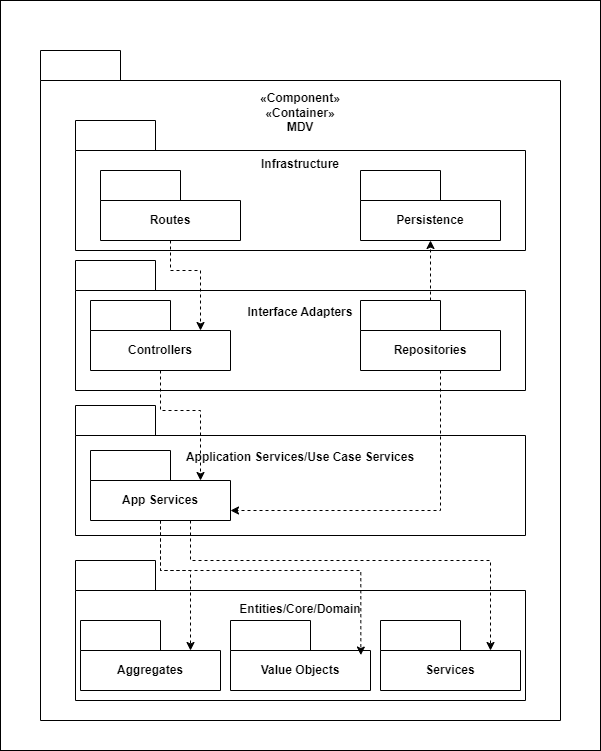

The diagram above was exported from draw.io. Its source (the exported page's mxGraphModel, read from the mxfile embedded in the PNG):
<mxGraphModel dx="1023" dy="779" grid="1" gridSize="10" guides="1" tooltips="1" connect="1" arrows="1" fold="1" page="1" pageScale="1" pageWidth="827" pageHeight="1169" math="0" shadow="0">
  <root>
    <mxCell id="0" />
    <mxCell id="2" value="Untitled Layer" parent="0" />
    <mxCell id="3" value="" style="rounded=0;whiteSpace=wrap;html=1;" parent="2" vertex="1">
      <mxGeometry x="350" y="370" width="120" height="60" as="geometry" />
    </mxCell>
    <mxCell id="4" value="" style="rounded=0;whiteSpace=wrap;html=1;" parent="2" vertex="1">
      <mxGeometry x="70" y="50" width="600" height="750" as="geometry" />
    </mxCell>
    <mxCell id="1" parent="0" />
    <mxCell id="weTy9TFO6DfbXXaI_5BX-1" value="&lt;div&gt;«Component»&lt;/div&gt;&lt;div&gt;«Container»&lt;/div&gt;&lt;div&gt;MDV&lt;/div&gt;&lt;div&gt;&lt;br&gt;&lt;/div&gt;&lt;div&gt;&lt;br&gt;&lt;/div&gt;&lt;div&gt;&lt;br&gt;&lt;/div&gt;&lt;div&gt;&lt;br&gt;&lt;/div&gt;&lt;div&gt;&lt;br&gt;&lt;/div&gt;&lt;div&gt;&lt;br&gt;&lt;/div&gt;&lt;div&gt;&lt;br&gt;&lt;/div&gt;&lt;div&gt;&lt;br&gt;&lt;/div&gt;&lt;div&gt;&lt;br&gt;&lt;/div&gt;&lt;div&gt;&lt;br&gt;&lt;/div&gt;&lt;div&gt;&lt;br&gt;&lt;/div&gt;&lt;div&gt;&lt;br&gt;&lt;/div&gt;&lt;div&gt;&lt;br&gt;&lt;/div&gt;&lt;div&gt;&lt;br&gt;&lt;/div&gt;&lt;div&gt;&lt;br&gt;&lt;/div&gt;&lt;div&gt;&lt;br&gt;&lt;/div&gt;&lt;div&gt;&lt;br&gt;&lt;/div&gt;&lt;div&gt;&lt;br&gt;&lt;/div&gt;&lt;div&gt;&lt;br&gt;&lt;/div&gt;&lt;div&gt;&lt;br&gt;&lt;/div&gt;&lt;div&gt;&lt;br&gt;&lt;/div&gt;&lt;div&gt;&lt;br&gt;&lt;/div&gt;&lt;div&gt;&lt;br&gt;&lt;/div&gt;&lt;div&gt;&lt;br&gt;&lt;/div&gt;&lt;div&gt;&lt;br&gt;&lt;/div&gt;&lt;div&gt;&lt;br&gt;&lt;/div&gt;&lt;div&gt;&lt;br&gt;&lt;/div&gt;&lt;div&gt;&lt;br&gt;&lt;/div&gt;&lt;div&gt;&lt;br&gt;&lt;/div&gt;&lt;div&gt;&lt;br&gt;&lt;/div&gt;&lt;div&gt;&lt;br&gt;&lt;/div&gt;&lt;div&gt;&lt;br&gt;&lt;/div&gt;&lt;div&gt;&lt;br&gt;&lt;/div&gt;&lt;div&gt;&lt;br&gt;&lt;/div&gt;&lt;div&gt;&lt;br&gt;&lt;/div&gt;&lt;div&gt;&lt;br&gt;&lt;/div&gt;&lt;div&gt;&lt;br&gt;&lt;/div&gt;&lt;div&gt;&lt;br&gt;&lt;/div&gt;&lt;div&gt;&lt;br&gt;&lt;/div&gt;&lt;div&gt;&lt;br&gt;&lt;/div&gt;" style="shape=folder;fontStyle=1;tabWidth=80;tabHeight=30;tabPosition=left;html=1;boundedLbl=1;whiteSpace=wrap;" parent="1" vertex="1">
      <mxGeometry x="110" y="100" width="520" height="670" as="geometry" />
    </mxCell>
    <mxCell id="weTy9TFO6DfbXXaI_5BX-2" value="Infrastructure&lt;div&gt;&lt;br&gt;&lt;/div&gt;&lt;div&gt;&lt;br&gt;&lt;/div&gt;&lt;div&gt;&lt;br&gt;&lt;/div&gt;&lt;div&gt;&lt;br&gt;&lt;/div&gt;&lt;div&gt;&lt;br&gt;&lt;/div&gt;" style="shape=folder;fontStyle=1;tabWidth=80;tabHeight=30;tabPosition=left;html=1;boundedLbl=1;whiteSpace=wrap;" parent="1" vertex="1">
      <mxGeometry x="145" y="170" width="450" height="130" as="geometry" />
    </mxCell>
    <mxCell id="weTy9TFO6DfbXXaI_5BX-3" value="Routes" style="shape=folder;fontStyle=1;tabWidth=80;tabHeight=30;tabPosition=left;html=1;boundedLbl=1;whiteSpace=wrap;" parent="1" vertex="1">
      <mxGeometry x="170" y="220" width="140" height="70" as="geometry" />
    </mxCell>
    <mxCell id="weTy9TFO6DfbXXaI_5BX-4" value="Persistence" style="shape=folder;fontStyle=1;tabWidth=80;tabHeight=30;tabPosition=left;html=1;boundedLbl=1;whiteSpace=wrap;" parent="1" vertex="1">
      <mxGeometry x="430" y="220" width="140" height="70" as="geometry" />
    </mxCell>
    <mxCell id="weTy9TFO6DfbXXaI_5BX-5" value="&lt;div&gt;Interface Adapters&lt;/div&gt;&lt;div&gt;&lt;br&gt;&lt;/div&gt;&lt;div&gt;&lt;br&gt;&lt;/div&gt;&lt;div&gt;&lt;br&gt;&lt;/div&gt;&lt;div&gt;&lt;br&gt;&lt;/div&gt;" style="shape=folder;fontStyle=1;tabWidth=80;tabHeight=30;tabPosition=left;html=1;boundedLbl=1;whiteSpace=wrap;" parent="1" vertex="1">
      <mxGeometry x="145" y="310" width="450" height="130" as="geometry" />
    </mxCell>
    <mxCell id="weTy9TFO6DfbXXaI_5BX-6" value="Controllers" style="shape=folder;fontStyle=1;tabWidth=80;tabHeight=30;tabPosition=left;html=1;boundedLbl=1;whiteSpace=wrap;" parent="1" vertex="1">
      <mxGeometry x="160" y="350" width="140" height="70" as="geometry" />
    </mxCell>
    <mxCell id="weTy9TFO6DfbXXaI_5BX-7" value="Repositories" style="shape=folder;fontStyle=1;tabWidth=80;tabHeight=30;tabPosition=left;html=1;boundedLbl=1;whiteSpace=wrap;" parent="1" vertex="1">
      <mxGeometry x="430" y="350" width="140" height="70" as="geometry" />
    </mxCell>
    <mxCell id="weTy9TFO6DfbXXaI_5BX-8" value="&lt;div&gt;Application Services/Use Case Services&lt;/div&gt;&lt;div&gt;&lt;br&gt;&lt;/div&gt;&lt;div&gt;&lt;br&gt;&lt;/div&gt;&lt;div&gt;&lt;br&gt;&lt;/div&gt;&lt;div&gt;&lt;br&gt;&lt;/div&gt;" style="shape=folder;fontStyle=1;tabWidth=80;tabHeight=30;tabPosition=left;html=1;boundedLbl=1;whiteSpace=wrap;" parent="1" vertex="1">
      <mxGeometry x="145" y="455" width="450" height="130" as="geometry" />
    </mxCell>
    <mxCell id="weTy9TFO6DfbXXaI_5BX-9" value="App Services" style="shape=folder;fontStyle=1;tabWidth=80;tabHeight=30;tabPosition=left;html=1;boundedLbl=1;whiteSpace=wrap;" parent="1" vertex="1">
      <mxGeometry x="160" y="500" width="140" height="70" as="geometry" />
    </mxCell>
    <mxCell id="weTy9TFO6DfbXXaI_5BX-10" value="&lt;div&gt;Entities/Core/Domain&lt;/div&gt;&lt;div&gt;&lt;br&gt;&lt;/div&gt;&lt;div&gt;&lt;br&gt;&lt;/div&gt;&lt;div&gt;&lt;br&gt;&lt;/div&gt;&lt;div&gt;&lt;br&gt;&lt;/div&gt;&lt;div&gt;&lt;br&gt;&lt;/div&gt;" style="shape=folder;fontStyle=1;tabWidth=80;tabHeight=30;tabPosition=left;html=1;boundedLbl=1;whiteSpace=wrap;" parent="1" vertex="1">
      <mxGeometry x="145" y="610" width="450" height="140" as="geometry" />
    </mxCell>
    <mxCell id="weTy9TFO6DfbXXaI_5BX-11" value="Aggregates" style="shape=folder;fontStyle=1;tabWidth=80;tabHeight=30;tabPosition=left;html=1;boundedLbl=1;whiteSpace=wrap;" parent="1" vertex="1">
      <mxGeometry x="150" y="670" width="140" height="70" as="geometry" />
    </mxCell>
    <mxCell id="weTy9TFO6DfbXXaI_5BX-12" value="Value Objects" style="shape=folder;fontStyle=1;tabWidth=80;tabHeight=30;tabPosition=left;html=1;boundedLbl=1;whiteSpace=wrap;" parent="1" vertex="1">
      <mxGeometry x="300" y="670" width="140" height="70" as="geometry" />
    </mxCell>
    <mxCell id="weTy9TFO6DfbXXaI_5BX-13" value="Services" style="shape=folder;fontStyle=1;tabWidth=80;tabHeight=30;tabPosition=left;html=1;boundedLbl=1;whiteSpace=wrap;" parent="1" vertex="1">
      <mxGeometry x="450" y="670" width="140" height="70" as="geometry" />
    </mxCell>
    <mxCell id="O5F1sqgTFVrWXQYDZ0FJ-1" style="edgeStyle=orthogonalEdgeStyle;rounded=0;orthogonalLoop=1;jettySize=auto;html=1;entryX=0;entryY=0;entryDx=110;entryDy=30;entryPerimeter=0;dashed=1;" parent="1" source="weTy9TFO6DfbXXaI_5BX-3" target="weTy9TFO6DfbXXaI_5BX-6" edge="1">
      <mxGeometry relative="1" as="geometry" />
    </mxCell>
    <mxCell id="O5F1sqgTFVrWXQYDZ0FJ-2" style="edgeStyle=orthogonalEdgeStyle;rounded=0;orthogonalLoop=1;jettySize=auto;html=1;entryX=0;entryY=0;entryDx=110;entryDy=30;entryPerimeter=0;dashed=1;" parent="1" source="weTy9TFO6DfbXXaI_5BX-6" target="weTy9TFO6DfbXXaI_5BX-9" edge="1">
      <mxGeometry relative="1" as="geometry" />
    </mxCell>
    <mxCell id="O5F1sqgTFVrWXQYDZ0FJ-3" style="edgeStyle=orthogonalEdgeStyle;rounded=0;orthogonalLoop=1;jettySize=auto;html=1;entryX=0.5;entryY=1;entryDx=0;entryDy=0;entryPerimeter=0;dashed=1;" parent="1" source="weTy9TFO6DfbXXaI_5BX-7" target="weTy9TFO6DfbXXaI_5BX-4" edge="1">
      <mxGeometry relative="1" as="geometry" />
    </mxCell>
    <mxCell id="O5F1sqgTFVrWXQYDZ0FJ-4" style="edgeStyle=orthogonalEdgeStyle;rounded=0;orthogonalLoop=1;jettySize=auto;html=1;entryX=0;entryY=0;entryDx=140;entryDy=60;entryPerimeter=0;dashed=1;" parent="1" source="weTy9TFO6DfbXXaI_5BX-7" target="weTy9TFO6DfbXXaI_5BX-9" edge="1">
      <mxGeometry relative="1" as="geometry">
        <Array as="points">
          <mxPoint x="510" y="560" />
        </Array>
      </mxGeometry>
    </mxCell>
    <mxCell id="O5F1sqgTFVrWXQYDZ0FJ-5" style="edgeStyle=orthogonalEdgeStyle;rounded=0;orthogonalLoop=1;jettySize=auto;html=1;entryX=0;entryY=0;entryDx=110;entryDy=30;entryPerimeter=0;dashed=1;" parent="1" source="weTy9TFO6DfbXXaI_5BX-9" target="weTy9TFO6DfbXXaI_5BX-11" edge="1">
      <mxGeometry relative="1" as="geometry" />
    </mxCell>
    <mxCell id="O5F1sqgTFVrWXQYDZ0FJ-6" style="edgeStyle=orthogonalEdgeStyle;rounded=0;orthogonalLoop=1;jettySize=auto;html=1;entryX=0.931;entryY=0.494;entryDx=0;entryDy=0;entryPerimeter=0;dashed=1;" parent="1" source="weTy9TFO6DfbXXaI_5BX-9" target="weTy9TFO6DfbXXaI_5BX-12" edge="1">
      <mxGeometry relative="1" as="geometry" />
    </mxCell>
    <mxCell id="O5F1sqgTFVrWXQYDZ0FJ-7" style="edgeStyle=orthogonalEdgeStyle;rounded=0;orthogonalLoop=1;jettySize=auto;html=1;entryX=0;entryY=0;entryDx=110;entryDy=30;entryPerimeter=0;dashed=1;" parent="1" source="weTy9TFO6DfbXXaI_5BX-9" target="weTy9TFO6DfbXXaI_5BX-13" edge="1">
      <mxGeometry relative="1" as="geometry">
        <Array as="points">
          <mxPoint x="260" y="610" />
          <mxPoint x="560" y="610" />
        </Array>
      </mxGeometry>
    </mxCell>
  </root>
</mxGraphModel>